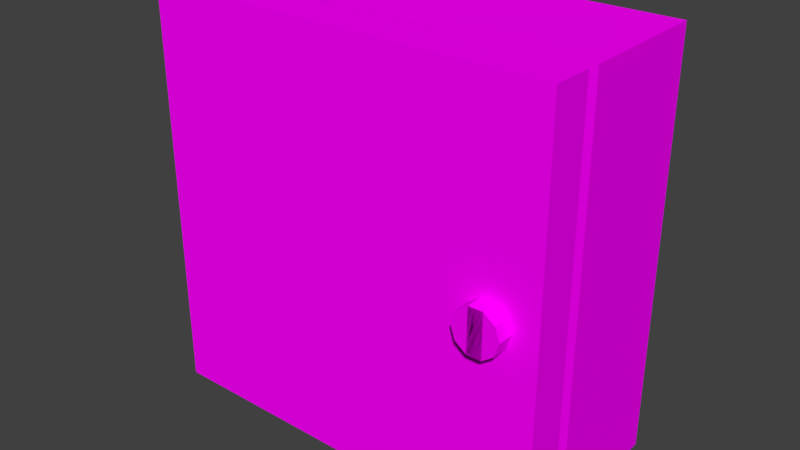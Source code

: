 # Source: electric-fusebox.blend  (saved by Blender 2.79.0; exported with 4.5.12 LTS)
import bpy
from mathutils import Matrix  # noqa: F401  (used for matrix-valued properties, if any)

bpy.ops.wm.read_factory_settings(use_empty=True)
scene = bpy.context.scene
scene.name = 'Scene'

# ---- collections
col_collection_2 = bpy.data.collections.new('Collection 2'); scene.collection.children.link(col_collection_2)

# ---- images (referenced by path relative to the original .blend; pixels are not part of the script)
import os
ASSET_DIR = os.environ.get("B2B_ASSET_DIR", "")  # directory of the original .blend (textures are referenced by path, not embedded)
HERE = os.path.dirname(os.path.abspath(__file__))  # packed textures are extracted next to this script under _unpacked/

def load_image(name, relpath, width, height, colorspace="sRGB"):
    """Load a texture the original file referenced (path relative to the .blend, or extracted next to this script)."""
    p = next((c for c in (os.path.join(HERE, relpath), os.path.join(ASSET_DIR, relpath)) if relpath and os.path.exists(c)), "")
    if p:
        img = bpy.data.images.load(p, check_existing=True)
        img.name = name
    else:  # same state as the original file: an image datablock whose file is absent (Cycles renders it pink)
        img = bpy.data.images.new(name, width, height)
        img.source = "FILE"
        img.filepath = "//" + (relpath or name)
    img.colorspace_settings.name = colorspace
    return img
img_electric_fusebox_png = load_image('electric-fusebox.png', 'electric-fusebox.png', 1024, 1024, 'sRGB')

# ---- materials (node trees are filled in below, after node groups)
mat_fusebox = bpy.data.materials.new('FuseBox')
mat_fusebox.alpha_threshold = 0.0
mat_fusebox.roughness = 0.5

# ---- material node trees
mat_fusebox.use_nodes = True; mat_fusebox.node_tree.nodes.clear()
_N = mat_fusebox.node_tree.nodes; _L = mat_fusebox.node_tree.links
n0 = _N.new('ShaderNodeOutputMaterial'); n0.name = 'Material Output'; n0.location = (300, 300)
n1 = _N.new('ShaderNodeBsdfDiffuse'); n1.name = 'Diffuse BSDF'; n1.location = (10, 300)
n2 = _N.new('ShaderNodeTexImage'); n2.name = 'Image Texture'; n2.location = (-180, 300)
n2.width = 140
n2.image = img_electric_fusebox_png
_L.new(n1.outputs[0], n0.inputs[0])
_L.new(n2.outputs[0], n1.inputs[0])
n0.is_active_output = True

# ---- world
world_world = bpy.data.worlds.new('World'); scene.world = world_world
world_world.color = (0.05088, 0.05088, 0.05088)
world_world.use_sun_shadow = False
world_world.sun_shadow_jitter_overblur = 0.0
world_world.cycles.sampling_method = 'MANUAL'

# ---- meshes
me_cube_001 = bpy.data.meshes.new('Cube.001')
me_cube_001.from_pydata([(0.448, -1.0, -1.0), (0.448, -1.0, 1.0), (0.448, 1.0, -1.0), (0.448, 1.0, 1.0), (0.2517, 1.0, -1.0), (0.2517, 1.0, 1.0), (0.2517, -1.0, -1.0), (0.2517, -1.0, 1.0), (0.4473, 0.8823, -0.002341), (0.4473, 0.8608, 0.06382), (0.4473, 0.8045, 0.1047), (0.4473, 0.7349, 0.1047), (0.4473, 0.6787, 0.06382), (0.4473, 0.6572, -0.002341), (0.4473, 0.6787, -0.0685), (0.4473, 0.7349, -0.1094), (0.4473, 0.8045, -0.1094), (0.4473, 0.8608, -0.0685), (0.532, 0.8608, 0.06382), (0.532, 0.8823, -0.002341), (0.532, 0.8045, 0.1047), (0.532, 0.7349, 0.1047), (0.532, 0.6787, 0.06382), (0.532, 0.6572, -0.002341), (0.532, 0.6787, -0.0685), (0.532, 0.7349, -0.1094), (0.532, 0.8045, -0.1094), (0.532, 0.8608, -0.0685), (0.532, 0.7605, 0.0791), (0.532, 0.7789, 0.0791), (0.532, 0.7789, -0.08378), (0.532, 0.7605, -0.08378)], [], [(4, 5, 3, 2), (2, 3, 1, 0), (4, 2, 0, 6), (3, 5, 7, 1), (0, 1, 7, 6), (9, 8, 17, 16, 15, 14, 13, 12, 11, 10), (18, 20, 21, 22, 23, 24, 25, 26, 27, 19), (12, 22, 21, 11), (9, 18, 19, 8), (16, 26, 25, 15), (13, 23, 22, 12), (10, 20, 18, 9), (17, 27, 26, 16), (14, 24, 23, 13), (11, 21, 20, 10), (8, 19, 27, 17), (15, 25, 24, 14), (28, 31, 30, 29), (29, 20, 21, 28), (31, 25, 26, 30), (28, 21, 25, 31), (30, 26, 20, 29)])
_uv = me_cube_001.uv_layers.new(name='UVMap')
_uv.uv.foreach_set('vector', [0.08203, 0.6582, 0.08203, 0.999, 0.05469, 0.999, 0.05469, 0.6582, 0.1084, 0.6582, 0.3818, 0.6582, 0.3818, 0.999, 0.1084, 0.999, 0.02832, 0.999, 0.0009766, 0.999, 0.0009766, 0.6582, 0.02832, 0.6582, 0.02832, 0.6582, 0.05469, 0.6582, 0.05469, 0.999, 0.02832, 0.999, 0.1084, 0.6582, 0.1084, 0.999, 0.08203, 0.999, 0.08203, 0.6582, 0.3574, 0.6543, 0.3672, 0.6582, 0.376, 0.6543, 0.3818, 0.6445, 0.3818, 0.6328, 0.376, 0.623, 0.3672, 0.6191, 0.3574, 0.623, 0.3525, 0.6328, 0.3525, 0.6445, 0.3281, 0.623, 0.3232, 0.6328, 0.3232, 0.6445, 0.3281, 0.6543, 0.3379, 0.6582, 0.3467, 0.6543, 0.3525, 0.6445, 0.3525, 0.6328, 0.3467, 0.623, 0.3379, 0.6191, 0.3232, 0.627, 0.3115, 0.627, 0.3115, 0.6367, 0.3232, 0.6367, 0.2764, 0.6582, 0.2881, 0.6582, 0.2881, 0.6465, 0.2764, 0.6465, 0.3115, 0.6367, 0.2998, 0.6367, 0.2998, 0.6484, 0.3115, 0.6484, 0.2881, 0.6465, 0.2998, 0.6465, 0.2998, 0.6348, 0.2881, 0.6348, 0.3232, 0.6484, 0.3115, 0.6484, 0.3115, 0.6582, 0.3232, 0.6582, 0.3115, 0.627, 0.2998, 0.627, 0.2998, 0.6367, 0.3115, 0.6367, 0.2881, 0.6582, 0.2998, 0.6582, 0.2998, 0.6465, 0.2881, 0.6465, 0.3232, 0.6367, 0.3115, 0.6367, 0.3115, 0.6484, 0.3232, 0.6484, 0.2764, 0.6465, 0.2881, 0.6465, 0.2881, 0.6348, 0.2764, 0.6348, 0.3115, 0.6484, 0.2998, 0.6484, 0.2998, 0.6582, 0.3115, 0.6582, 0.3262, 0.6406, 0.3486, 0.6406, 0.3486, 0.6367, 0.3262, 0.6367, 0.3262, 0.6367, 0.3232, 0.6328, 0.3232, 0.6445, 0.3262, 0.6406, 0.3486, 0.6406, 0.3525, 0.6445, 0.3525, 0.6328, 0.3486, 0.6367, 0.3262, 0.6406, 0.3232, 0.6445, 0.3525, 0.6445, 0.3486, 0.6406, 0.3486, 0.6367, 0.3525, 0.6328, 0.3232, 0.6328, 0.3262, 0.6367])
me_cube_001.materials.append(mat_fusebox)
me_cube_001.use_remesh_preserve_volume = False
me_cube_001.use_remesh_preserve_attributes = False
me_cube_001.use_mirror_vertex_groups = False
me_cube_001.update()
me_cube = bpy.data.meshes.new('Cube')
me_cube.from_pydata([(-0.4023, -1.0, -1.0), (-0.4023, -1.0, 1.0), (-0.4023, 1.0, -1.0), (-0.4023, 1.0, 1.0), (0.2517, 1.0, -1.0), (0.2517, 1.0, 1.0), (0.2517, -1.0, -1.0), (0.2517, -1.0, 1.0)], [], [(0, 1, 3, 2), (6, 7, 1, 0), (5, 3, 1, 7), (2, 4, 6, 0), (2, 3, 5, 4)])
_uv = me_cube.uv_layers.new(name='UVMap')
_uv.uv.foreach_set('vector', [0.2012, 0.2832, 0.4092, 0.2832, 0.4092, 0.4873, 0.2012, 0.4873, 0.1348, 0.2832, 0.1348, 0.4873, 0.06738, 0.4873, 0.06738, 0.2832, 0.3428, 0.0791, 0.4092, 0.0791, 0.4092, 0.2832, 0.3428, 0.2832, 0.06738, 0.4873, 0.0009766, 0.4873, 0.0009766, 0.2832, 0.06738, 0.2832, 0.2012, 0.2832, 0.2012, 0.4873, 0.1348, 0.4873, 0.1348, 0.2832])
me_cube.materials.append(mat_fusebox)
me_cube.use_remesh_preserve_volume = False
me_cube.use_remesh_preserve_attributes = False
me_cube.use_mirror_vertex_groups = False
me_cube.update()
me_cube_002 = bpy.data.meshes.new('Cube.002')
me_cube_002.from_pydata([(-1.0, -1.0, 0.004861), (-1.0, -1.0, 1.85), (-1.0, 1.0, 0.004861), (-1.0, 1.0, 1.85), (1.0, -1.0, 0.004861), (1.0, -1.0, 1.85), (1.0, 1.0, 0.004861), (1.0, 1.0, 1.85), (-1.0, 0.6, 0.004861), (-1.0, -0.6, 0.004861), (1.0, -0.6, 0.004861), (1.0, 0.6, 0.004861), (-1.0, -1.0, 1.45), (-1.0, 1.0, 1.45), (1.0, 1.0, 1.45), (1.0, -1.0, 1.45), (1.0, 0.6, 1.45), (1.0, -0.6, 1.45), (-1.0, -0.6, 1.45), (-1.0, 0.6, 1.45)], [], [(13, 3, 7, 14), (15, 5, 1, 12), (9, 10, 4, 0), (7, 5, 15, 17, 16, 14), (2, 6, 11, 8), (1, 3, 13, 19, 18, 12), (3, 1, 5, 7), (0, 4, 15, 12), (14, 6, 2, 13), (15, 4, 10, 17), (0, 12, 18, 9), (13, 2, 8, 19), (16, 11, 6, 14), (10, 9, 18, 17), (16, 17, 18, 19), (8, 11, 16, 19)])
me_cube_002.use_remesh_preserve_volume = False
me_cube_002.use_remesh_preserve_attributes = False
me_cube_002.use_mirror_vertex_groups = False
me_cube_002.update()

# ---- objects
ob_door = bpy.data.objects.new('Door', me_cube_001)
ob_box = bpy.data.objects.new('Box', me_cube)
ob_cube_002 = bpy.data.objects.new('Cube.002', me_cube_002)

# ---- transforms, parenting, visibility, modifiers, constraints
ob_door.location = (-0.03584, -0.006937, 0.0)
ob_door.rotation_euler = (0.0, -0.0, -1.571)
ob_door.scale = (0.3057, 0.3057, 0.3057)
ob_door.lineart.crease_threshold = 0.0
ob_box.location = (-0.03603, 0.006937, 0.0)
ob_box.rotation_euler = (0.0, -0.0, -1.557)
ob_box.scale = (0.3057, 0.3057, 0.3057)
ob_box.lineart.crease_threshold = 0.0
_m = ob_box.modifiers.new('Solidify', 'SOLIDIFY')
_m.thickness = 0.1
_m.nonmanifold_thickness_mode = 'FIXED'
_m.nonmanifold_merge_threshold = 0.0003
ob_cube_002.parent = ob_box
ob_cube_002.matrix_parent_inverse = Matrix(((7.369, 0.0, 0.0, -8.563), (0.0, 7.369, 0.0, -1.86), (4.768e-07, 0.0, 7.369, -8.282), (0.0, 0.0, 0.0, 1.0)))
ob_cube_002.location = (1.121, 0.3235, 1.182)
ob_cube_002.rotation_euler = (0.0, 0.986, 0.0)
ob_cube_002.scale = (0.01164, 0.0208, 0.0208)
ob_cube_002.lineart.crease_threshold = 0.0

# ---- collection membership
col_collection_2.objects.link(ob_door)
col_collection_2.objects.link(ob_box)
col_collection_2.objects.link(ob_cube_002)

# ---- scene / render settings (as saved in the file)
scene.frame_start = 1; scene.frame_end = 250; scene.frame_set(1)
scene.render.engine = 'CYCLES'
scene.render.resolution_percentage = 50
scene.render.dither_intensity = 0.0
scene.cycles.use_denoising = False
scene.cycles.samples = 128
scene.cycles.sampling_pattern = 'TABULATED_SOBOL'
scene.cycles.use_adaptive_sampling = False
scene.cycles.use_light_tree = False
scene.cycles.blur_glossy = 0.0
scene.cycles.sample_clamp_indirect = 0.0
scene.view_settings.view_transform = 'Standard'
bpy.context.view_layer.update()

# ---- added for rendering (the .blend has no active camera and no usable light): camera, sun
cam_auto = bpy.data.cameras.new('AutoCamera')
cam_auto.lens = 50.0
cam_auto.sensor_width = 36.0
cam_auto.clip_end = 1000.0
ob_auto_camera = bpy.data.objects.new('AutoCamera', cam_auto)
scene.collection.objects.link(ob_auto_camera)
ob_auto_camera.location = (0.813146, -1.03712, 0.679597)
ob_auto_camera.rotation_euler = (1.09748, -7.21219e-08, 0.694738)
scene.camera = ob_auto_camera
light_auto_sun = bpy.data.lights.new('AutoSun', 'SUN')
light_auto_sun.energy = 3.0
light_auto_sun.angle = 0.0523599
ob_auto_sun = bpy.data.objects.new('AutoSun', light_auto_sun)
scene.collection.objects.link(ob_auto_sun)
ob_auto_sun.rotation_euler = (0.872665, 0.174533, 0.523599)
bpy.context.view_layer.update()
